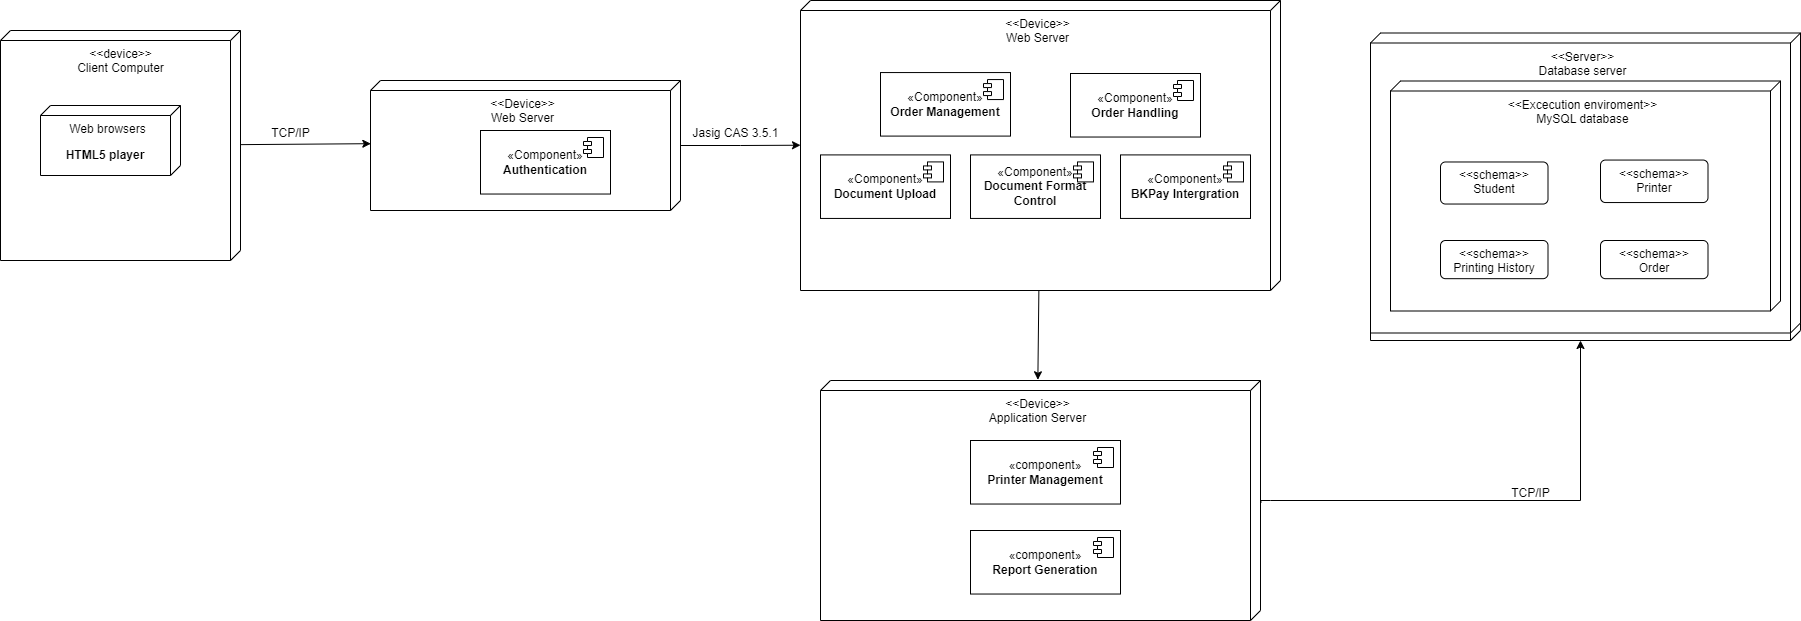

The diagram above was exported from draw.io. Its source (the exported page's mxGraphModel, read from the mxfile embedded in the PNG):
<mxGraphModel dx="2140" dy="913" grid="1" gridSize="10" guides="1" tooltips="1" connect="1" arrows="1" fold="1" page="1" pageScale="1" pageWidth="1100" pageHeight="850" background="none" math="0" shadow="0">
  <root>
    <mxCell id="0" />
    <mxCell id="1" parent="0" />
    <mxCell id="zFwvcKbCQMHDUZuAEt2P-107" style="rounded=0;orthogonalLoop=1;jettySize=auto;html=1;entryX=0.486;entryY=0.999;entryDx=0;entryDy=0;entryPerimeter=0;" parent="1" source="zFwvcKbCQMHDUZuAEt2P-3" target="zFwvcKbCQMHDUZuAEt2P-106" edge="1">
      <mxGeometry relative="1" as="geometry">
        <mxPoint x="-690" y="465" as="targetPoint" />
      </mxGeometry>
    </mxCell>
    <mxCell id="zFwvcKbCQMHDUZuAEt2P-3" value="" style="verticalAlign=top;align=left;shape=cube;size=10;direction=south;fontStyle=0;html=1;boundedLbl=1;spacingLeft=5;whiteSpace=wrap;" parent="1" vertex="1">
      <mxGeometry x="-1070" y="350" width="240" height="230" as="geometry" />
    </mxCell>
    <mxCell id="zFwvcKbCQMHDUZuAEt2P-4" value="Web browsers" style="verticalAlign=top;align=center;shape=cube;size=10;direction=south;html=1;boundedLbl=1;spacingLeft=5;whiteSpace=wrap;" parent="zFwvcKbCQMHDUZuAEt2P-3" vertex="1">
      <mxGeometry width="140" height="70" relative="1" as="geometry">
        <mxPoint x="40" y="75" as="offset" />
      </mxGeometry>
    </mxCell>
    <mxCell id="zFwvcKbCQMHDUZuAEt2P-2" value="&amp;lt;&amp;lt;device&amp;gt;&amp;gt;&lt;br&gt;Client Computer" style="text;html=1;align=center;" parent="zFwvcKbCQMHDUZuAEt2P-3" vertex="1">
      <mxGeometry x="9.23" y="9.998571428571427" width="221.53846153846155" height="32.857142857142854" as="geometry" />
    </mxCell>
    <mxCell id="zFwvcKbCQMHDUZuAEt2P-46" value="&lt;b&gt;HTML5 player&lt;/b&gt;" style="text;html=1;strokeColor=none;fillColor=none;align=center;verticalAlign=middle;whiteSpace=wrap;rounded=0;" parent="zFwvcKbCQMHDUZuAEt2P-3" vertex="1">
      <mxGeometry x="60" y="110" width="90" height="30" as="geometry" />
    </mxCell>
    <mxCell id="zFwvcKbCQMHDUZuAEt2P-6" value="&amp;lt;&amp;lt;Server&amp;gt;&amp;gt;" style="verticalAlign=top;align=center;shape=cube;size=10;direction=south;fontStyle=0;html=1;boundedLbl=1;spacingLeft=5;whiteSpace=wrap;" parent="1" vertex="1">
      <mxGeometry x="300" y="360" width="430" height="300" as="geometry" />
    </mxCell>
    <mxCell id="zFwvcKbCQMHDUZuAEt2P-14" value="&amp;lt;&amp;lt;schema&amp;gt;&amp;gt;&lt;br&gt;Student" style="html=1;align=center;verticalAlign=top;rounded=1;absoluteArcSize=1;arcSize=10;dashed=0;whiteSpace=wrap;" parent="zFwvcKbCQMHDUZuAEt2P-6" vertex="1">
      <mxGeometry x="61.42857142857142" y="112.49999999999999" width="107.5" height="30" as="geometry" />
    </mxCell>
    <mxCell id="zFwvcKbCQMHDUZuAEt2P-15" value="&amp;lt;&amp;lt;Server&amp;gt;&amp;gt;&lt;br&gt;Database server" style="verticalAlign=top;align=center;shape=cube;size=10;direction=south;fontStyle=0;html=1;boundedLbl=1;spacingLeft=5;whiteSpace=wrap;" parent="zFwvcKbCQMHDUZuAEt2P-6" vertex="1">
      <mxGeometry y="-7.5" width="430" height="300" as="geometry" />
    </mxCell>
    <mxCell id="zFwvcKbCQMHDUZuAEt2P-16" value="&amp;lt;&amp;lt;Excecution enviroment&amp;gt;&amp;gt;&lt;br&gt;MySQL database" style="verticalAlign=top;align=center;shape=cube;size=10;direction=south;html=1;boundedLbl=1;spacingLeft=5;whiteSpace=wrap;" parent="zFwvcKbCQMHDUZuAEt2P-15" vertex="1">
      <mxGeometry width="390" height="230" relative="1" as="geometry">
        <mxPoint x="20" y="48" as="offset" />
      </mxGeometry>
    </mxCell>
    <mxCell id="zFwvcKbCQMHDUZuAEt2P-17" value="&amp;lt;&amp;lt;schema&amp;gt;&amp;gt;&lt;br&gt;Student" style="html=1;align=center;verticalAlign=top;rounded=1;absoluteArcSize=1;arcSize=10;dashed=0;whiteSpace=wrap;" parent="zFwvcKbCQMHDUZuAEt2P-15" vertex="1">
      <mxGeometry x="70" y="128.98" width="107.5" height="42.045454545454554" as="geometry" />
    </mxCell>
    <mxCell id="zFwvcKbCQMHDUZuAEt2P-18" value="&amp;lt;&amp;lt;schema&amp;gt;&amp;gt;&lt;br&gt;Printer" style="html=1;align=center;verticalAlign=top;rounded=1;absoluteArcSize=1;arcSize=10;dashed=0;whiteSpace=wrap;" parent="zFwvcKbCQMHDUZuAEt2P-15" vertex="1">
      <mxGeometry x="230" y="127.05" width="107.5" height="42.5" as="geometry" />
    </mxCell>
    <mxCell id="zFwvcKbCQMHDUZuAEt2P-19" value="&amp;lt;&amp;lt;schema&amp;gt;&amp;gt;&lt;br&gt;Printing History" style="html=1;align=center;verticalAlign=top;rounded=1;absoluteArcSize=1;arcSize=10;dashed=0;whiteSpace=wrap;" parent="zFwvcKbCQMHDUZuAEt2P-15" vertex="1">
      <mxGeometry x="70" y="207.5" width="107.5" height="38.18181818181818" as="geometry" />
    </mxCell>
    <mxCell id="zFwvcKbCQMHDUZuAEt2P-20" value="&amp;lt;&amp;lt;schema&amp;gt;&amp;gt;&lt;br&gt;Order" style="html=1;align=center;verticalAlign=top;rounded=1;absoluteArcSize=1;arcSize=10;dashed=0;whiteSpace=wrap;" parent="zFwvcKbCQMHDUZuAEt2P-15" vertex="1">
      <mxGeometry x="230" y="207.5" width="107.5" height="38.18181818181818" as="geometry" />
    </mxCell>
    <mxCell id="zFwvcKbCQMHDUZuAEt2P-48" style="edgeStyle=orthogonalEdgeStyle;rounded=0;orthogonalLoop=1;jettySize=auto;html=1;entryX=0;entryY=0;entryDx=300;entryDy=220;entryPerimeter=0;exitX=0.51;exitY=-0.001;exitDx=0;exitDy=0;exitPerimeter=0;" parent="1" source="zFwvcKbCQMHDUZuAEt2P-112" target="zFwvcKbCQMHDUZuAEt2P-6" edge="1">
      <mxGeometry relative="1" as="geometry">
        <mxPoint x="230" y="820" as="sourcePoint" />
        <Array as="points">
          <mxPoint x="200" y="820" />
          <mxPoint x="590" y="820" />
        </Array>
      </mxGeometry>
    </mxCell>
    <mxCell id="zFwvcKbCQMHDUZuAEt2P-104" value="TCP/IP" style="text;html=1;align=center;verticalAlign=middle;resizable=0;points=[];autosize=1;strokeColor=none;fillColor=none;" parent="1" vertex="1">
      <mxGeometry x="430" y="798" width="60" height="30" as="geometry" />
    </mxCell>
    <mxCell id="zFwvcKbCQMHDUZuAEt2P-106" value="&amp;lt;&amp;lt;Device&amp;gt;&amp;gt;&lt;br&gt;Web Server" style="verticalAlign=top;align=center;shape=cube;size=10;direction=south;html=1;boundedLbl=1;spacingLeft=5;whiteSpace=wrap;" parent="1" vertex="1">
      <mxGeometry width="310" height="130" relative="1" as="geometry">
        <mxPoint x="-700" y="400" as="offset" />
      </mxGeometry>
    </mxCell>
    <mxCell id="zFwvcKbCQMHDUZuAEt2P-33" value="«Component»&lt;br&gt;&lt;b&gt;Authentication&lt;/b&gt;" style="html=1;dropTarget=0;whiteSpace=wrap;" parent="1" vertex="1">
      <mxGeometry x="-590" y="449.99882352941177" width="130" height="63.529411764705884" as="geometry" />
    </mxCell>
    <mxCell id="zFwvcKbCQMHDUZuAEt2P-34" value="" style="shape=module;jettyWidth=8;jettyHeight=4;" parent="zFwvcKbCQMHDUZuAEt2P-33" vertex="1">
      <mxGeometry x="1" width="20" height="20" relative="1" as="geometry">
        <mxPoint x="-27" y="7" as="offset" />
      </mxGeometry>
    </mxCell>
    <mxCell id="zFwvcKbCQMHDUZuAEt2P-108" value="TCP/IP" style="text;html=1;align=center;verticalAlign=middle;resizable=0;points=[];autosize=1;strokeColor=none;fillColor=none;" parent="1" vertex="1">
      <mxGeometry x="-810" y="438" width="60" height="30" as="geometry" />
    </mxCell>
    <mxCell id="zFwvcKbCQMHDUZuAEt2P-109" style="edgeStyle=orthogonalEdgeStyle;rounded=0;orthogonalLoop=1;jettySize=auto;html=1;entryX=0.326;entryY=1;entryDx=0;entryDy=0;entryPerimeter=0;" parent="1" source="zFwvcKbCQMHDUZuAEt2P-106" edge="1">
      <mxGeometry relative="1" as="geometry">
        <mxPoint x="-270" y="464.7199999999998" as="targetPoint" />
      </mxGeometry>
    </mxCell>
    <mxCell id="zFwvcKbCQMHDUZuAEt2P-110" value="Jasig CAS 3.5.1" style="text;html=1;align=center;verticalAlign=middle;resizable=0;points=[];autosize=1;strokeColor=none;fillColor=none;" parent="1" vertex="1">
      <mxGeometry x="-390" y="438" width="110" height="30" as="geometry" />
    </mxCell>
    <mxCell id="zFwvcKbCQMHDUZuAEt2P-111" value="&amp;lt;&amp;lt;Device&amp;gt;&amp;gt;&lt;br&gt;Web Server" style="verticalAlign=top;align=center;shape=cube;size=10;direction=south;html=1;boundedLbl=1;spacingLeft=5;whiteSpace=wrap;" parent="1" vertex="1">
      <mxGeometry width="480" height="290" relative="1" as="geometry">
        <mxPoint x="-270" y="320" as="offset" />
      </mxGeometry>
    </mxCell>
    <mxCell id="zFwvcKbCQMHDUZuAEt2P-112" value="&amp;lt;&amp;lt;Device&amp;gt;&amp;gt;&lt;br&gt;Application Server" style="verticalAlign=top;align=center;shape=cube;size=10;direction=south;html=1;boundedLbl=1;spacingLeft=5;whiteSpace=wrap;" parent="1" vertex="1">
      <mxGeometry width="440" height="240" relative="1" as="geometry">
        <mxPoint x="-250" y="700" as="offset" />
      </mxGeometry>
    </mxCell>
    <mxCell id="zFwvcKbCQMHDUZuAEt2P-113" value="«component»&lt;br&gt;&lt;b&gt;Printer Management&lt;/b&gt;" style="html=1;dropTarget=0;whiteSpace=wrap;" parent="1" vertex="1">
      <mxGeometry x="-100" y="760.0023529411765" width="150" height="63.529411764705884" as="geometry" />
    </mxCell>
    <mxCell id="zFwvcKbCQMHDUZuAEt2P-114" value="" style="shape=module;jettyWidth=8;jettyHeight=4;" parent="zFwvcKbCQMHDUZuAEt2P-113" vertex="1">
      <mxGeometry x="1" width="20" height="20" relative="1" as="geometry">
        <mxPoint x="-27" y="7" as="offset" />
      </mxGeometry>
    </mxCell>
    <mxCell id="zFwvcKbCQMHDUZuAEt2P-115" value="«component»&lt;br&gt;&lt;b&gt;Report Generation&lt;/b&gt;" style="html=1;dropTarget=0;whiteSpace=wrap;" parent="1" vertex="1">
      <mxGeometry x="-100" y="850.0023529411765" width="150" height="63.529411764705884" as="geometry" />
    </mxCell>
    <mxCell id="zFwvcKbCQMHDUZuAEt2P-116" value="" style="shape=module;jettyWidth=8;jettyHeight=4;" parent="zFwvcKbCQMHDUZuAEt2P-115" vertex="1">
      <mxGeometry x="1" width="20" height="20" relative="1" as="geometry">
        <mxPoint x="-27" y="7" as="offset" />
      </mxGeometry>
    </mxCell>
    <mxCell id="zFwvcKbCQMHDUZuAEt2P-117" value="«Component»&lt;br&gt;&lt;b&gt;Document Upload&lt;/b&gt;" style="html=1;dropTarget=0;whiteSpace=wrap;" parent="1" vertex="1">
      <mxGeometry x="-250" y="474.41294117647067" width="130" height="63.529411764705884" as="geometry" />
    </mxCell>
    <mxCell id="zFwvcKbCQMHDUZuAEt2P-118" value="" style="shape=module;jettyWidth=8;jettyHeight=4;" parent="zFwvcKbCQMHDUZuAEt2P-117" vertex="1">
      <mxGeometry x="1" width="20" height="20" relative="1" as="geometry">
        <mxPoint x="-27" y="7" as="offset" />
      </mxGeometry>
    </mxCell>
    <mxCell id="zFwvcKbCQMHDUZuAEt2P-119" value="«Component»&lt;br&gt;&lt;b&gt;BKPay Intergration&lt;/b&gt;" style="html=1;dropTarget=0;whiteSpace=wrap;" parent="1" vertex="1">
      <mxGeometry x="50" y="474.40882352941173" width="130" height="63.529411764705884" as="geometry" />
    </mxCell>
    <mxCell id="zFwvcKbCQMHDUZuAEt2P-120" value="" style="shape=module;jettyWidth=8;jettyHeight=4;" parent="zFwvcKbCQMHDUZuAEt2P-119" vertex="1">
      <mxGeometry x="1" width="20" height="20" relative="1" as="geometry">
        <mxPoint x="-27" y="7" as="offset" />
      </mxGeometry>
    </mxCell>
    <mxCell id="zFwvcKbCQMHDUZuAEt2P-121" value="«Component»&lt;br&gt;&lt;b&gt;Order Management&lt;/b&gt;" style="html=1;dropTarget=0;whiteSpace=wrap;" parent="1" vertex="1">
      <mxGeometry x="-190" y="392.05882352941177" width="130" height="63.529411764705884" as="geometry" />
    </mxCell>
    <mxCell id="zFwvcKbCQMHDUZuAEt2P-122" value="" style="shape=module;jettyWidth=8;jettyHeight=4;" parent="zFwvcKbCQMHDUZuAEt2P-121" vertex="1">
      <mxGeometry x="1" width="20" height="20" relative="1" as="geometry">
        <mxPoint x="-27" y="7" as="offset" />
      </mxGeometry>
    </mxCell>
    <mxCell id="zFwvcKbCQMHDUZuAEt2P-123" value="«Component»&lt;br&gt;&lt;b&gt;Document Format Control&lt;/b&gt;" style="html=1;dropTarget=0;whiteSpace=wrap;" parent="1" vertex="1">
      <mxGeometry x="-100" y="474.41294117647067" width="130" height="63.529411764705884" as="geometry" />
    </mxCell>
    <mxCell id="zFwvcKbCQMHDUZuAEt2P-124" value="" style="shape=module;jettyWidth=8;jettyHeight=4;" parent="zFwvcKbCQMHDUZuAEt2P-123" vertex="1">
      <mxGeometry x="1" width="20" height="20" relative="1" as="geometry">
        <mxPoint x="-27" y="7" as="offset" />
      </mxGeometry>
    </mxCell>
    <mxCell id="zFwvcKbCQMHDUZuAEt2P-125" value="«Component»&lt;br&gt;&lt;b&gt;Order Handling&lt;/b&gt;" style="html=1;dropTarget=0;whiteSpace=wrap;" parent="1" vertex="1">
      <mxGeometry y="392.99882352941165" width="130" height="63.529411764705884" as="geometry" />
    </mxCell>
    <mxCell id="zFwvcKbCQMHDUZuAEt2P-126" value="" style="shape=module;jettyWidth=8;jettyHeight=4;" parent="zFwvcKbCQMHDUZuAEt2P-125" vertex="1">
      <mxGeometry x="1" width="20" height="20" relative="1" as="geometry">
        <mxPoint x="-27" y="7" as="offset" />
      </mxGeometry>
    </mxCell>
    <mxCell id="zFwvcKbCQMHDUZuAEt2P-127" style="rounded=0;orthogonalLoop=1;jettySize=auto;html=1;entryX=-0.003;entryY=0.506;entryDx=0;entryDy=0;entryPerimeter=0;" parent="1" source="zFwvcKbCQMHDUZuAEt2P-111" target="zFwvcKbCQMHDUZuAEt2P-112" edge="1">
      <mxGeometry relative="1" as="geometry" />
    </mxCell>
  </root>
</mxGraphModel>